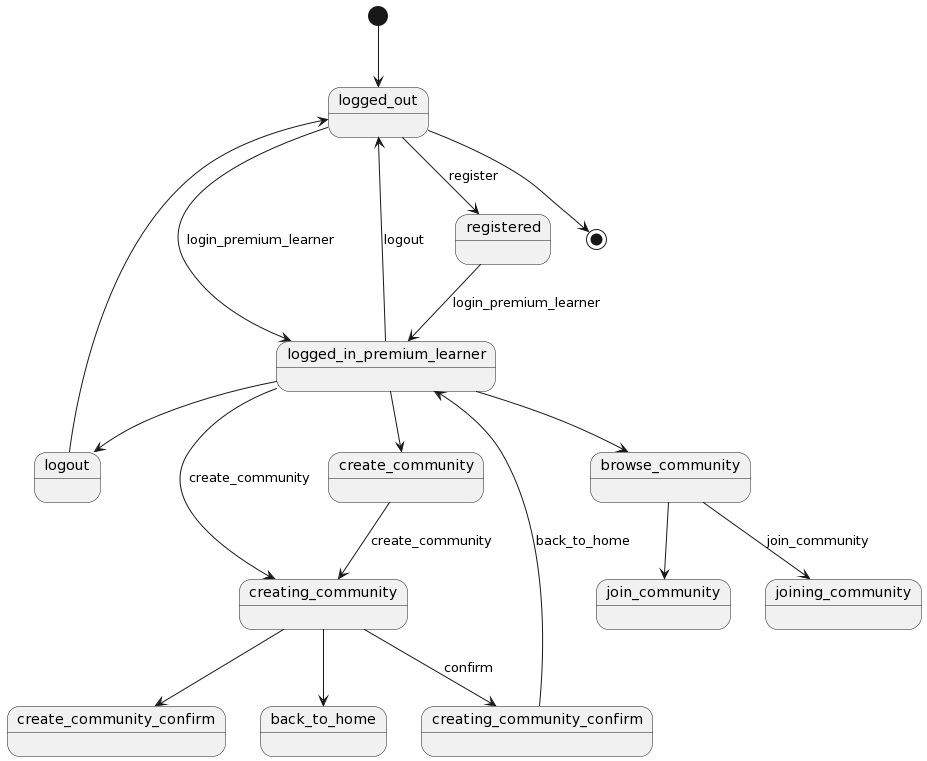

The diagram above was rendered by PlantUML. Its source (embedded in the PNG):
@startuml
[*] --> logged_out



logout --> logged_out



logged_in_premium_learner    --> create_community
browse_community    --> join_community
logged_in_premium_learner    --> logout

logged_in_premium_learner    -->browse_community



creating_community --> create_community_confirm
creating_community    --> back_to_home




logged_out --> registered : register

logged_out --> logged_in_premium_learner : login_premium_learner

registered --> logged_in_premium_learner : login_premium_learner


logged_in_premium_learner --> creating_community : create_community
browse_community --> joining_community : join_community
logged_in_premium_learner --> logged_out : logout



create_community --> creating_community : create_community
creating_community --> creating_community_confirm : confirm
creating_community_confirm --> logged_in_premium_learner : back_to_home


logged_out  --> [*]
@enduml